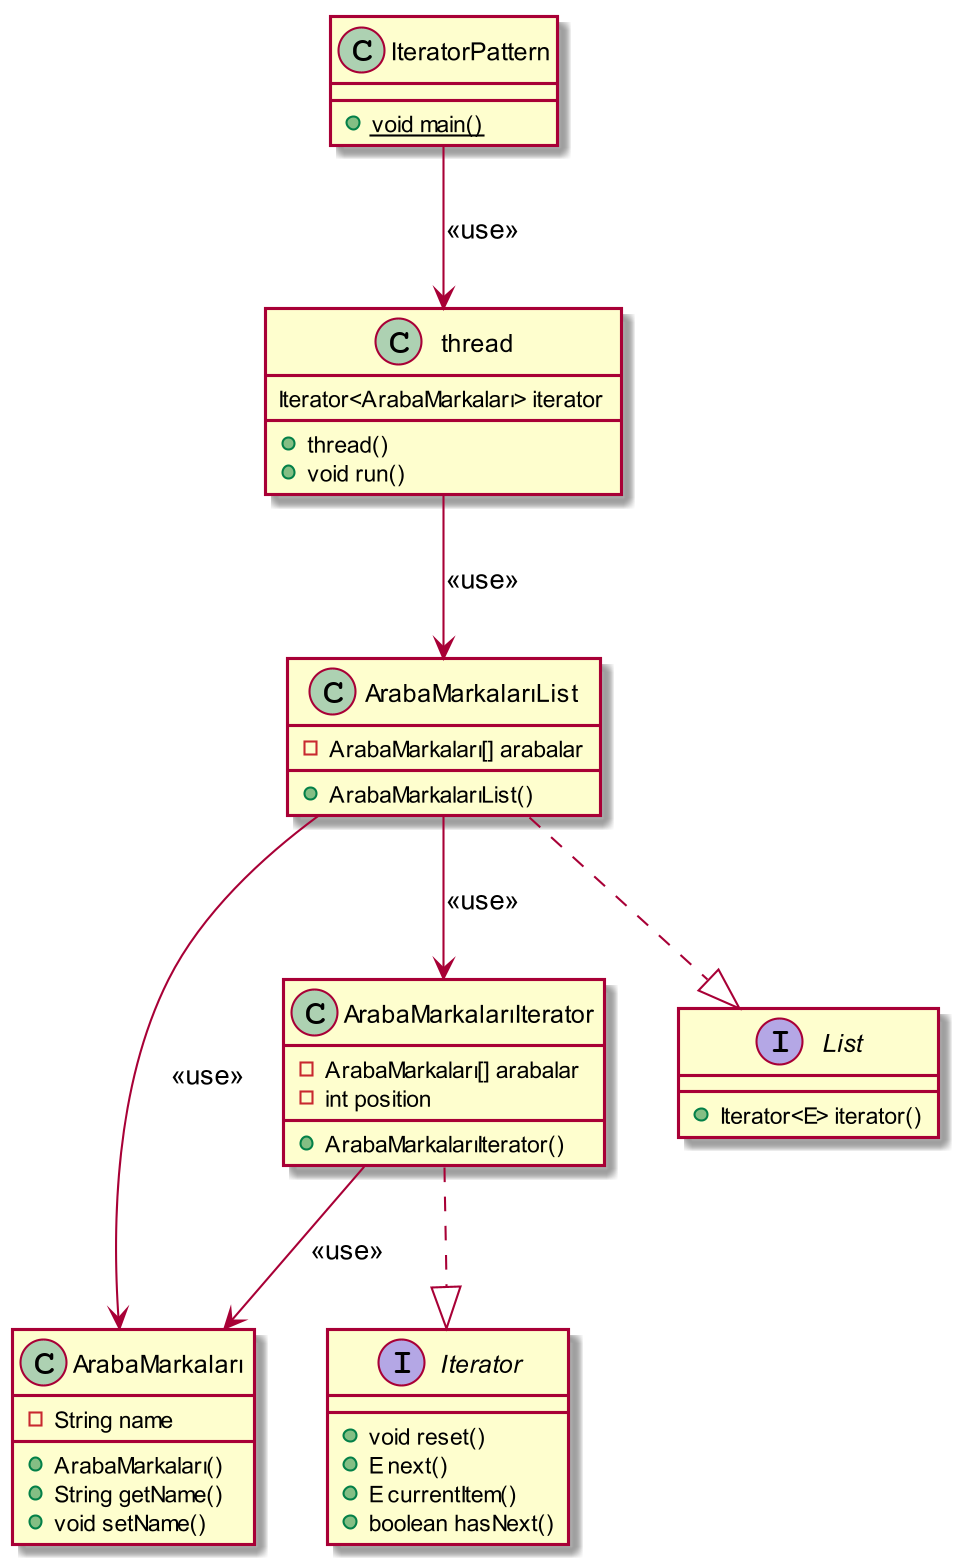

The diagram above was rendered by PlantUML. Its source (embedded in the PNG):
@startuml
skinparam dpi 200


Class ArabaMarkaları{
-String name
+ArabaMarkaları()
+String getName()
+void setName()
}

interface Iterator{
+void reset()
+E next()
+E currentItem()
+boolean hasNext()
}

Class ArabaMarkalarıIterator{
-ArabaMarkaları[] arabalar
-int position
+ArabaMarkalarıIterator()
}

interface List{
+Iterator<E> iterator()
}

Class ArabaMarkalarıList{
-ArabaMarkaları[] arabalar
+ArabaMarkalarıList()
}

Class thread{
Iterator<ArabaMarkaları> iterator
+thread()
+void run()
}

Class IteratorPattern{
+{static} void main()
}

ArabaMarkalarıIterator ..|> Iterator
ArabaMarkalarıList ..|> List
ArabaMarkalarıList --> ArabaMarkalarıIterator : <<use>>
IteratorPattern --> thread : <<use>>
thread --> ArabaMarkalarıList : <<use>>
ArabaMarkalarıList  -->  ArabaMarkaları : <<use>>
ArabaMarkalarıIterator -->  ArabaMarkaları : <<use>>
@enduml